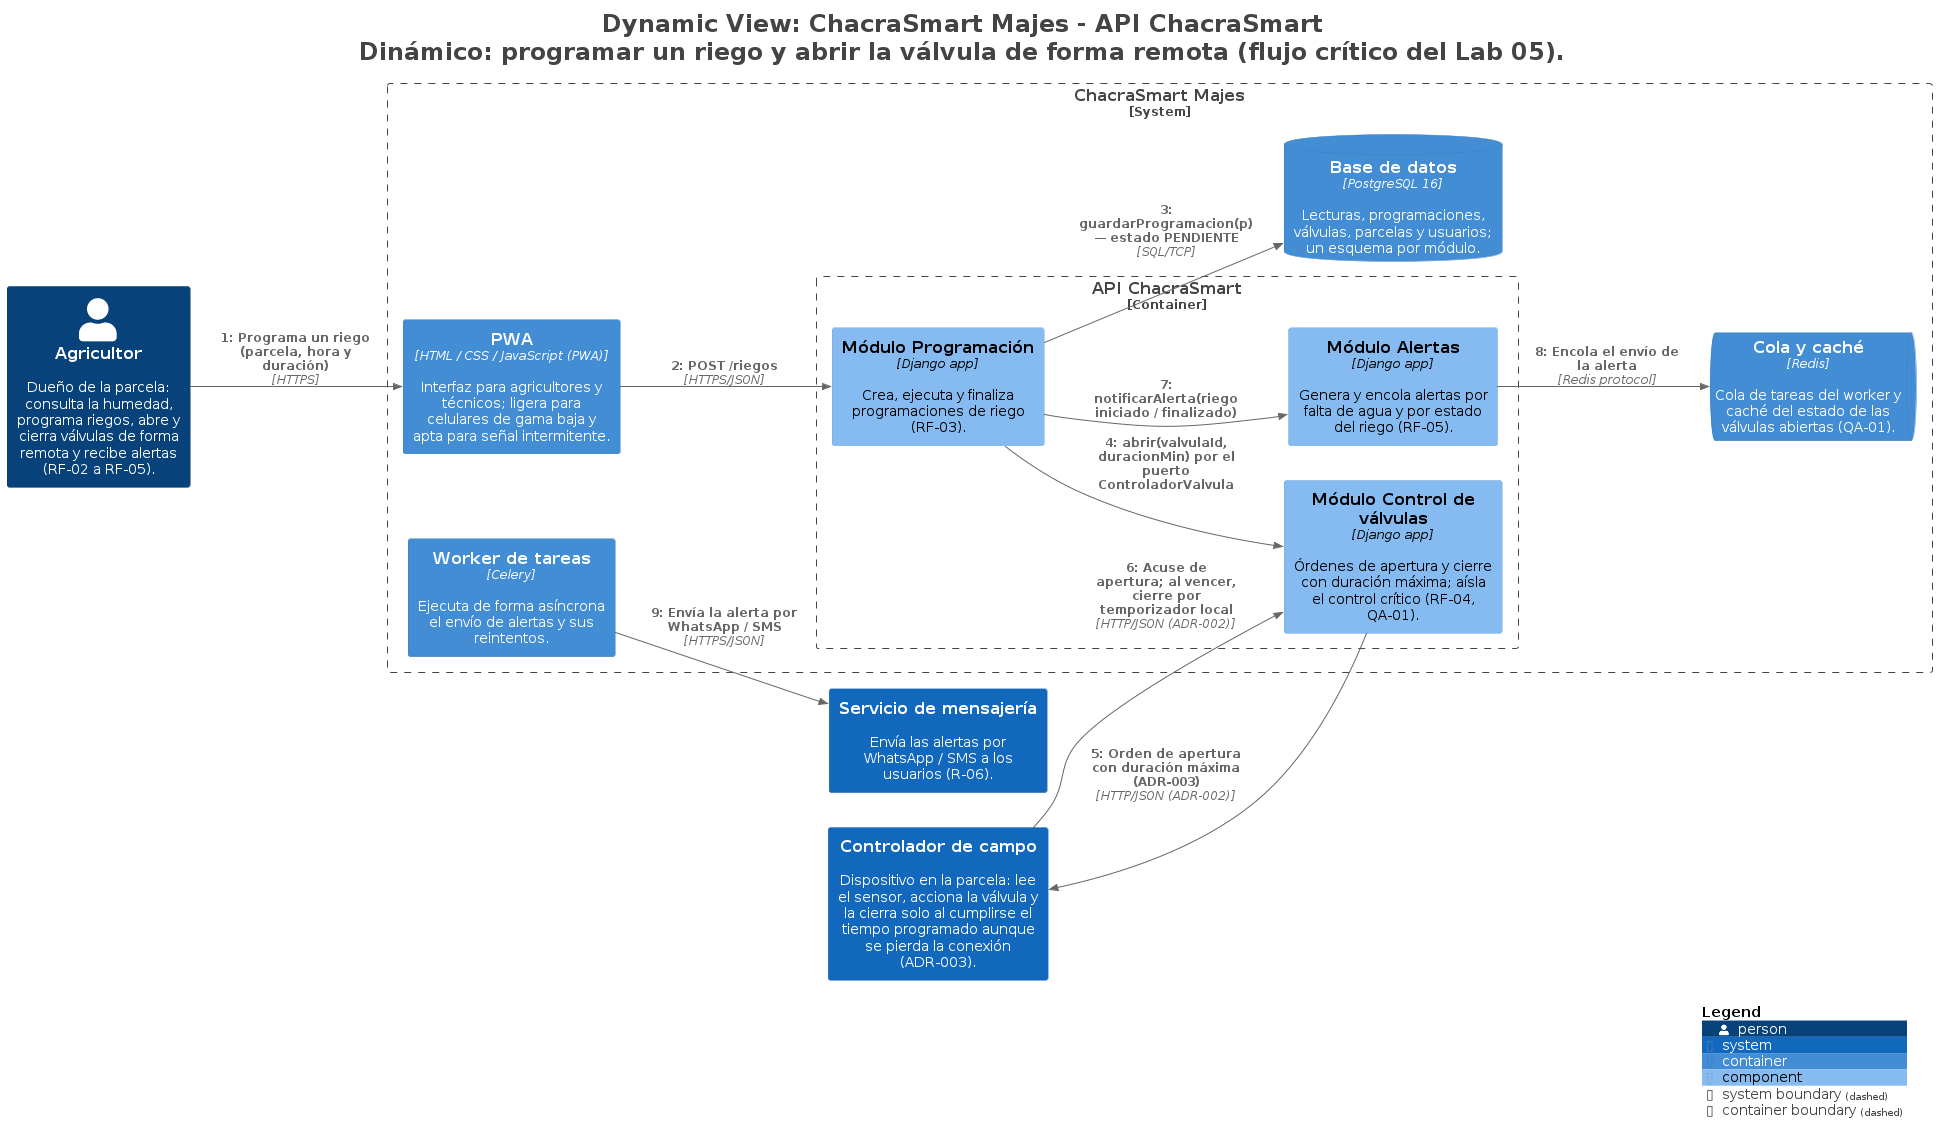

The diagram above was rendered by PlantUML. Its source (embedded in the PNG):
@startuml
title <size:24>Dynamic View: ChacraSmart Majes - API ChacraSmart</size>\n<size:24>Dinámico: programar un riego y abrir la válvula de forma remota (flujo crítico del Lab 05).</size>

set separator none
left to right direction

<style>
  root {
    BackgroundColor: #ffffff
    FontColor: #444444
  }
</style>

!include <C4/C4>
!include <C4/C4_Context>
!include <C4/C4_Container>
!include <C4/C4_Component>

Person(Agricultor, "Agricultor", $descr="Dueño de la parcela: consulta la humedad, programa riegos, abre y cierra válvulas de forma remota y recibe alertas (RF-02 a RF-05).", $tags="", $link="")

System(Controladordecampo, "Controlador de campo", $descr="Dispositivo en la parcela: lee el sensor, acciona la válvula y la cierra solo al cumplirse el tiempo programado aunque se pierda la conexión (ADR-003).", $tags="", $link="")
System(Serviciodemensajería, "Servicio de mensajería", $descr="Envía las alertas por WhatsApp / SMS a los usuarios (R-06).", $tags="", $link="")

System_Boundary("ChacraSmartMajes_boundary", "ChacraSmart Majes", $tags="") {
  Container_Boundary("ChacraSmartMajes.APIChacraSmart_boundary", "API ChacraSmart", $tags="") {
    Component(ChacraSmartMajes.APIChacraSmart.MóduloProgramación, "Módulo Programación", $techn="Django app", $descr="Crea, ejecuta y finaliza programaciones de riego (RF-03).", $tags="", $link="")
    Component(ChacraSmartMajes.APIChacraSmart.MóduloControldeválvulas, "Módulo Control de válvulas", $techn="Django app", $descr="Órdenes de apertura y cierre con duración máxima; aísla el control crítico (RF-04, QA-01).", $tags="", $link="")
    Component(ChacraSmartMajes.APIChacraSmart.MóduloAlertas, "Módulo Alertas", $techn="Django app", $descr="Genera y encola alertas por falta de agua y por estado del riego (RF-05).", $tags="", $link="")
  }

  Container(ChacraSmartMajes.Workerdetareas, "Worker de tareas", $techn="Celery", $descr="Ejecuta de forma asíncrona el envío de alertas y sus reintentos.", $tags="", $link="")
  ContainerDb(ChacraSmartMajes.Basededatos, "Base de datos", $techn="PostgreSQL 16", $descr="Lecturas, programaciones, válvulas, parcelas y usuarios; un esquema por módulo.", $tags="", $link="")
  ContainerQueue(ChacraSmartMajes.Colaycaché, "Cola y caché", $techn="Redis", $descr="Cola de tareas del worker y caché del estado de las válvulas abiertas (QA-01).", $tags="", $link="")
  Container(ChacraSmartMajes.PWA, "PWA", $techn="HTML / CSS / JavaScript (PWA)", $descr="Interfaz para agricultores y técnicos; ligera para celulares de gama baja y apta para señal intermitente.", $tags="", $link="")
}

Person(Agricultor, "Agricultor", $descr="Dueño de la parcela: consulta la humedad, programa riegos, abre y cierra válvulas de forma remota y recibe alertas (RF-02 a RF-05).", $tags="", $link="")
Container(ChacraSmartMajes.PWA, "PWA", $techn="HTML / CSS / JavaScript (PWA)", $descr="Interfaz para agricultores y técnicos; ligera para celulares de gama baja y apta para señal intermitente.", $tags="", $link="")
Container(ChacraSmartMajes.Workerdetareas, "Worker de tareas", $techn="Celery", $descr="Ejecuta de forma asíncrona el envío de alertas y sus reintentos.", $tags="", $link="")
ContainerDb(ChacraSmartMajes.Basededatos, "Base de datos", $techn="PostgreSQL 16", $descr="Lecturas, programaciones, válvulas, parcelas y usuarios; un esquema por módulo.", $tags="", $link="")
ContainerQueue(ChacraSmartMajes.Colaycaché, "Cola y caché", $techn="Redis", $descr="Cola de tareas del worker y caché del estado de las válvulas abiertas (QA-01).", $tags="", $link="")
System(Controladordecampo, "Controlador de campo", $descr="Dispositivo en la parcela: lee el sensor, acciona la válvula y la cierra solo al cumplirse el tiempo programado aunque se pierda la conexión (ADR-003).", $tags="", $link="")
System(Serviciodemensajería, "Servicio de mensajería", $descr="Envía las alertas por WhatsApp / SMS a los usuarios (R-06).", $tags="", $link="")

Rel(Agricultor, ChacraSmartMajes.PWA, "1: Programa un riego (parcela, hora y duración)", $techn="HTTPS", $tags="", $link="")
Rel(ChacraSmartMajes.PWA, ChacraSmartMajes.APIChacraSmart.MóduloProgramación, "2: POST /riegos", $techn="HTTPS/JSON", $tags="", $link="")
Rel(ChacraSmartMajes.APIChacraSmart.MóduloProgramación, ChacraSmartMajes.Basededatos, "3: guardarProgramacion(p) — estado PENDIENTE", $techn="SQL/TCP", $tags="", $link="")
Rel(ChacraSmartMajes.APIChacraSmart.MóduloProgramación, ChacraSmartMajes.APIChacraSmart.MóduloControldeválvulas, "4: abrir(valvulaId, duracionMin) por el puerto ControladorValvula", $techn="", $tags="", $link="")
Rel(ChacraSmartMajes.APIChacraSmart.MóduloControldeválvulas, Controladordecampo, "5: Orden de apertura con duración máxima (ADR-003)", $techn="HTTP/JSON (ADR-002)", $tags="", $link="")
Rel(Controladordecampo, ChacraSmartMajes.APIChacraSmart.MóduloControldeválvulas, "6: Acuse de apertura; al vencer, cierre por temporizador local", $techn="HTTP/JSON (ADR-002)", $tags="", $link="")
Rel(ChacraSmartMajes.APIChacraSmart.MóduloProgramación, ChacraSmartMajes.APIChacraSmart.MóduloAlertas, "7: notificarAlerta(riego iniciado / finalizado)", $techn="", $tags="", $link="")
Rel(ChacraSmartMajes.APIChacraSmart.MóduloAlertas, ChacraSmartMajes.Colaycaché, "8: Encola el envío de la alerta", $techn="Redis protocol", $tags="", $link="")
Rel(ChacraSmartMajes.Workerdetareas, Serviciodemensajería, "9: Envía la alerta por WhatsApp / SMS", $techn="HTTPS/JSON", $tags="", $link="")

SHOW_LEGEND(true)
hide stereotypes
@enduml